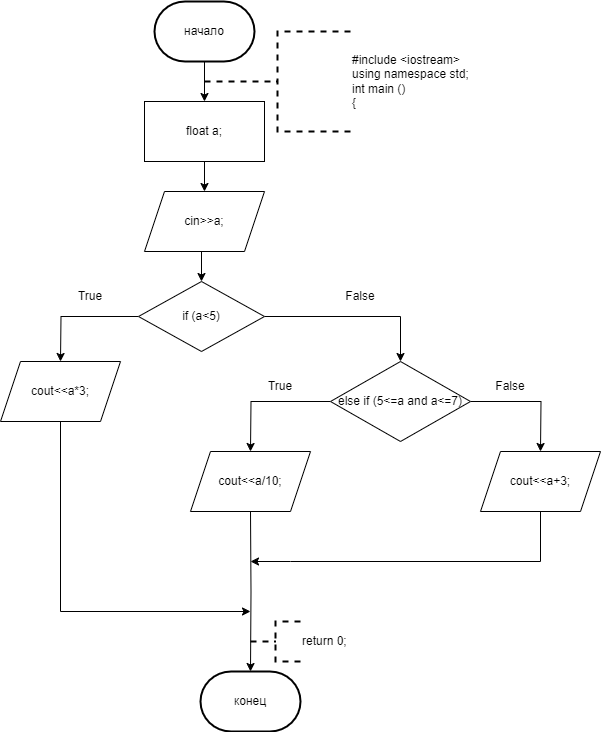

The diagram above was exported from draw.io. Its source (the exported page's mxGraphModel, read from the mxfile embedded in the PNG):
<mxGraphModel dx="996" dy="525" grid="1" gridSize="10" guides="1" tooltips="1" connect="1" arrows="1" fold="1" page="1" pageScale="1" pageWidth="827" pageHeight="1169" math="0" shadow="0">
  <root>
    <mxCell id="0" />
    <mxCell id="1" parent="0" />
    <mxCell id="gXOoHBuGcF5rJ376iqvz-17" style="edgeStyle=orthogonalEdgeStyle;rounded=0;orthogonalLoop=1;jettySize=auto;html=1;exitX=0.5;exitY=1;exitDx=0;exitDy=0;exitPerimeter=0;" parent="1" source="gXOoHBuGcF5rJ376iqvz-1" target="gXOoHBuGcF5rJ376iqvz-2" edge="1">
      <mxGeometry relative="1" as="geometry" />
    </mxCell>
    <mxCell id="gXOoHBuGcF5rJ376iqvz-1" value="начало" style="strokeWidth=2;html=1;shape=mxgraph.flowchart.terminator;whiteSpace=wrap;" parent="1" vertex="1">
      <mxGeometry x="354" y="10" width="100" height="60" as="geometry" />
    </mxCell>
    <mxCell id="gXOoHBuGcF5rJ376iqvz-18" style="edgeStyle=orthogonalEdgeStyle;rounded=0;orthogonalLoop=1;jettySize=auto;html=1;exitX=0.5;exitY=1;exitDx=0;exitDy=0;" parent="1" source="gXOoHBuGcF5rJ376iqvz-2" target="gXOoHBuGcF5rJ376iqvz-3" edge="1">
      <mxGeometry relative="1" as="geometry" />
    </mxCell>
    <mxCell id="gXOoHBuGcF5rJ376iqvz-2" value="float a;" style="rounded=0;whiteSpace=wrap;html=1;" parent="1" vertex="1">
      <mxGeometry x="344" y="110" width="120" height="60" as="geometry" />
    </mxCell>
    <mxCell id="gXOoHBuGcF5rJ376iqvz-19" style="edgeStyle=orthogonalEdgeStyle;rounded=0;orthogonalLoop=1;jettySize=auto;html=1;exitX=0.5;exitY=1;exitDx=0;exitDy=0;entryX=0.5;entryY=0;entryDx=0;entryDy=0;" parent="1" source="gXOoHBuGcF5rJ376iqvz-3" target="gXOoHBuGcF5rJ376iqvz-4" edge="1">
      <mxGeometry relative="1" as="geometry" />
    </mxCell>
    <mxCell id="gXOoHBuGcF5rJ376iqvz-3" value="cin&amp;gt;&amp;gt;a;" style="shape=parallelogram;perimeter=parallelogramPerimeter;whiteSpace=wrap;html=1;fixedSize=1;" parent="1" vertex="1">
      <mxGeometry x="344" y="200" width="120" height="60" as="geometry" />
    </mxCell>
    <mxCell id="gXOoHBuGcF5rJ376iqvz-6" value="" style="edgeStyle=orthogonalEdgeStyle;rounded=0;orthogonalLoop=1;jettySize=auto;html=1;" parent="1" source="gXOoHBuGcF5rJ376iqvz-4" edge="1">
      <mxGeometry relative="1" as="geometry">
        <mxPoint x="260" y="370" as="targetPoint" />
      </mxGeometry>
    </mxCell>
    <mxCell id="gXOoHBuGcF5rJ376iqvz-8" value="" style="edgeStyle=orthogonalEdgeStyle;rounded=0;orthogonalLoop=1;jettySize=auto;html=1;" parent="1" source="gXOoHBuGcF5rJ376iqvz-4" target="gXOoHBuGcF5rJ376iqvz-7" edge="1">
      <mxGeometry relative="1" as="geometry" />
    </mxCell>
    <mxCell id="gXOoHBuGcF5rJ376iqvz-4" value="if (a&amp;lt;5)" style="rhombus;whiteSpace=wrap;html=1;" parent="1" vertex="1">
      <mxGeometry x="338" y="290" width="126" height="70" as="geometry" />
    </mxCell>
    <mxCell id="gXOoHBuGcF5rJ376iqvz-10" value="" style="edgeStyle=orthogonalEdgeStyle;rounded=0;orthogonalLoop=1;jettySize=auto;html=1;" parent="1" source="gXOoHBuGcF5rJ376iqvz-7" edge="1">
      <mxGeometry relative="1" as="geometry">
        <mxPoint x="450" y="460" as="targetPoint" />
      </mxGeometry>
    </mxCell>
    <mxCell id="gXOoHBuGcF5rJ376iqvz-12" value="" style="edgeStyle=orthogonalEdgeStyle;rounded=0;orthogonalLoop=1;jettySize=auto;html=1;" parent="1" source="gXOoHBuGcF5rJ376iqvz-7" edge="1">
      <mxGeometry relative="1" as="geometry">
        <mxPoint x="740" y="460" as="targetPoint" />
      </mxGeometry>
    </mxCell>
    <mxCell id="gXOoHBuGcF5rJ376iqvz-7" value="else if (5&amp;lt;=a and a&amp;lt;=7)" style="rhombus;whiteSpace=wrap;html=1;" parent="1" vertex="1">
      <mxGeometry x="530" y="370" width="140" height="80" as="geometry" />
    </mxCell>
    <mxCell id="gXOoHBuGcF5rJ376iqvz-13" value="конец" style="strokeWidth=2;html=1;shape=mxgraph.flowchart.terminator;whiteSpace=wrap;" parent="1" vertex="1">
      <mxGeometry x="400" y="680" width="100" height="60" as="geometry" />
    </mxCell>
    <mxCell id="gXOoHBuGcF5rJ376iqvz-14" style="edgeStyle=orthogonalEdgeStyle;rounded=0;orthogonalLoop=1;jettySize=auto;html=1;exitX=0.5;exitY=1;exitDx=0;exitDy=0;" parent="1" edge="1">
      <mxGeometry relative="1" as="geometry">
        <mxPoint x="260" y="430" as="sourcePoint" />
        <mxPoint x="450" y="620" as="targetPoint" />
        <Array as="points">
          <mxPoint x="260" y="620" />
        </Array>
      </mxGeometry>
    </mxCell>
    <mxCell id="gXOoHBuGcF5rJ376iqvz-15" style="edgeStyle=orthogonalEdgeStyle;rounded=0;orthogonalLoop=1;jettySize=auto;html=1;exitX=0.5;exitY=1;exitDx=0;exitDy=0;entryX=0.5;entryY=0;entryDx=0;entryDy=0;entryPerimeter=0;" parent="1" target="gXOoHBuGcF5rJ376iqvz-13" edge="1">
      <mxGeometry relative="1" as="geometry">
        <mxPoint x="450" y="520" as="sourcePoint" />
      </mxGeometry>
    </mxCell>
    <mxCell id="gXOoHBuGcF5rJ376iqvz-16" style="edgeStyle=orthogonalEdgeStyle;rounded=0;orthogonalLoop=1;jettySize=auto;html=1;exitX=0.5;exitY=1;exitDx=0;exitDy=0;" parent="1" edge="1">
      <mxGeometry relative="1" as="geometry">
        <mxPoint x="740" y="520" as="sourcePoint" />
        <mxPoint x="450" y="570" as="targetPoint" />
        <Array as="points">
          <mxPoint x="740" y="570" />
          <mxPoint x="490" y="570" />
        </Array>
      </mxGeometry>
    </mxCell>
    <mxCell id="gXOoHBuGcF5rJ376iqvz-20" value="#include &amp;lt;iostream&amp;gt;&lt;br&gt;using namespace std;&lt;br&gt;int main ()&lt;br&gt;{" style="strokeWidth=2;html=1;shape=mxgraph.flowchart.annotation_2;align=left;labelPosition=right;pointerEvents=1;dashed=1;" parent="1" vertex="1">
      <mxGeometry x="404" y="40" width="146" height="100" as="geometry" />
    </mxCell>
    <mxCell id="gXOoHBuGcF5rJ376iqvz-21" value="True" style="text;html=1;strokeColor=none;fillColor=none;align=center;verticalAlign=middle;whiteSpace=wrap;rounded=0;" parent="1" vertex="1">
      <mxGeometry x="260" y="290" width="60" height="30" as="geometry" />
    </mxCell>
    <mxCell id="gXOoHBuGcF5rJ376iqvz-23" value="False" style="text;html=1;strokeColor=none;fillColor=none;align=center;verticalAlign=middle;whiteSpace=wrap;rounded=0;" parent="1" vertex="1">
      <mxGeometry x="530" y="290" width="60" height="30" as="geometry" />
    </mxCell>
    <mxCell id="gXOoHBuGcF5rJ376iqvz-24" value="True" style="text;html=1;strokeColor=none;fillColor=none;align=center;verticalAlign=middle;whiteSpace=wrap;rounded=0;" parent="1" vertex="1">
      <mxGeometry x="450" y="380" width="60" height="30" as="geometry" />
    </mxCell>
    <mxCell id="gXOoHBuGcF5rJ376iqvz-25" value="False" style="text;html=1;strokeColor=none;fillColor=none;align=center;verticalAlign=middle;whiteSpace=wrap;rounded=0;" parent="1" vertex="1">
      <mxGeometry x="680" y="380" width="60" height="30" as="geometry" />
    </mxCell>
    <mxCell id="UVvBALbMhFh86tX2xflj-1" value="cout&amp;lt;&amp;lt;a*3;" style="shape=parallelogram;perimeter=parallelogramPerimeter;whiteSpace=wrap;html=1;fixedSize=1;" parent="1" vertex="1">
      <mxGeometry x="200" y="370" width="120" height="60" as="geometry" />
    </mxCell>
    <mxCell id="UVvBALbMhFh86tX2xflj-2" value="cout&amp;lt;&amp;lt;a/10;" style="shape=parallelogram;perimeter=parallelogramPerimeter;whiteSpace=wrap;html=1;fixedSize=1;" parent="1" vertex="1">
      <mxGeometry x="390" y="460" width="120" height="60" as="geometry" />
    </mxCell>
    <mxCell id="UVvBALbMhFh86tX2xflj-3" value="cout&amp;lt;&amp;lt;a+3;" style="shape=parallelogram;perimeter=parallelogramPerimeter;whiteSpace=wrap;html=1;fixedSize=1;" parent="1" vertex="1">
      <mxGeometry x="680" y="460" width="120" height="60" as="geometry" />
    </mxCell>
    <mxCell id="aa5bhzT1DDWOLg-A2CWB-1" value="return 0;" style="strokeWidth=2;html=1;shape=mxgraph.flowchart.annotation_2;align=left;labelPosition=right;pointerEvents=1;dashed=1;" vertex="1" parent="1">
      <mxGeometry x="450" y="630" width="50" height="40" as="geometry" />
    </mxCell>
  </root>
</mxGraphModel>